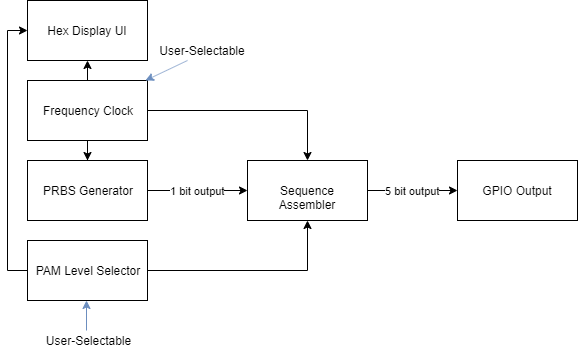

The diagram above was exported from draw.io. Its source (the exported page's mxGraphModel, read from the mxfile embedded in the PNG):
<mxGraphModel dx="1422" dy="762" grid="1" gridSize="10" guides="1" tooltips="1" connect="1" arrows="1" fold="1" page="1" pageScale="1" pageWidth="850" pageHeight="1100" math="0" shadow="0">
  <root>
    <mxCell id="0" />
    <mxCell id="1" parent="0" />
    <mxCell id="irOERBsNdJ3ru7nBOHha-7" value="1 bit output" style="edgeStyle=orthogonalEdgeStyle;rounded=0;orthogonalLoop=1;jettySize=auto;html=1;" edge="1" parent="1" source="irOERBsNdJ3ru7nBOHha-1" target="irOERBsNdJ3ru7nBOHha-6">
      <mxGeometry relative="1" as="geometry" />
    </mxCell>
    <mxCell id="irOERBsNdJ3ru7nBOHha-1" value="PRBS Generator" style="rounded=0;whiteSpace=wrap;html=1;" vertex="1" parent="1">
      <mxGeometry x="90" y="250" width="120" height="60" as="geometry" />
    </mxCell>
    <mxCell id="irOERBsNdJ3ru7nBOHha-2" value="GPIO Output" style="rounded=0;whiteSpace=wrap;html=1;" vertex="1" parent="1">
      <mxGeometry x="520" y="250" width="120" height="60" as="geometry" />
    </mxCell>
    <mxCell id="irOERBsNdJ3ru7nBOHha-3" value="Hex Display UI" style="rounded=0;whiteSpace=wrap;html=1;" vertex="1" parent="1">
      <mxGeometry x="90" y="90" width="120" height="60" as="geometry" />
    </mxCell>
    <mxCell id="irOERBsNdJ3ru7nBOHha-11" value="" style="edgeStyle=orthogonalEdgeStyle;rounded=0;orthogonalLoop=1;jettySize=auto;html=1;" edge="1" parent="1" source="irOERBsNdJ3ru7nBOHha-4" target="irOERBsNdJ3ru7nBOHha-1">
      <mxGeometry relative="1" as="geometry" />
    </mxCell>
    <mxCell id="irOERBsNdJ3ru7nBOHha-12" style="edgeStyle=orthogonalEdgeStyle;rounded=0;orthogonalLoop=1;jettySize=auto;html=1;exitX=1;exitY=0.5;exitDx=0;exitDy=0;entryX=0.5;entryY=0;entryDx=0;entryDy=0;" edge="1" parent="1" source="irOERBsNdJ3ru7nBOHha-4" target="irOERBsNdJ3ru7nBOHha-6">
      <mxGeometry relative="1" as="geometry" />
    </mxCell>
    <mxCell id="irOERBsNdJ3ru7nBOHha-13" style="edgeStyle=orthogonalEdgeStyle;rounded=0;orthogonalLoop=1;jettySize=auto;html=1;exitX=0.5;exitY=0;exitDx=0;exitDy=0;entryX=0.5;entryY=1;entryDx=0;entryDy=0;" edge="1" parent="1" source="irOERBsNdJ3ru7nBOHha-4" target="irOERBsNdJ3ru7nBOHha-3">
      <mxGeometry relative="1" as="geometry" />
    </mxCell>
    <mxCell id="irOERBsNdJ3ru7nBOHha-4" value="Frequency Clock" style="rounded=0;whiteSpace=wrap;html=1;" vertex="1" parent="1">
      <mxGeometry x="90" y="170" width="120" height="60" as="geometry" />
    </mxCell>
    <mxCell id="irOERBsNdJ3ru7nBOHha-10" style="edgeStyle=orthogonalEdgeStyle;rounded=0;orthogonalLoop=1;jettySize=auto;html=1;exitX=1;exitY=0.5;exitDx=0;exitDy=0;entryX=0.5;entryY=1;entryDx=0;entryDy=0;" edge="1" parent="1" source="irOERBsNdJ3ru7nBOHha-5" target="irOERBsNdJ3ru7nBOHha-6">
      <mxGeometry relative="1" as="geometry">
        <Array as="points">
          <mxPoint x="370" y="360" />
        </Array>
      </mxGeometry>
    </mxCell>
    <mxCell id="irOERBsNdJ3ru7nBOHha-14" style="edgeStyle=orthogonalEdgeStyle;rounded=0;orthogonalLoop=1;jettySize=auto;html=1;exitX=0;exitY=0.5;exitDx=0;exitDy=0;entryX=0;entryY=0.5;entryDx=0;entryDy=0;" edge="1" parent="1" source="irOERBsNdJ3ru7nBOHha-5" target="irOERBsNdJ3ru7nBOHha-3">
      <mxGeometry relative="1" as="geometry" />
    </mxCell>
    <mxCell id="irOERBsNdJ3ru7nBOHha-5" value="PAM Level Selector" style="rounded=0;whiteSpace=wrap;html=1;" vertex="1" parent="1">
      <mxGeometry x="90" y="330" width="120" height="60" as="geometry" />
    </mxCell>
    <mxCell id="irOERBsNdJ3ru7nBOHha-15" value="5 bit output" style="edgeStyle=orthogonalEdgeStyle;rounded=0;orthogonalLoop=1;jettySize=auto;html=1;" edge="1" parent="1" source="irOERBsNdJ3ru7nBOHha-6" target="irOERBsNdJ3ru7nBOHha-2">
      <mxGeometry relative="1" as="geometry" />
    </mxCell>
    <mxCell id="irOERBsNdJ3ru7nBOHha-6" value="Sequence Assembler" style="rounded=0;whiteSpace=wrap;html=1;" vertex="1" parent="1">
      <mxGeometry x="310" y="250" width="120" height="60" as="geometry" />
    </mxCell>
    <mxCell id="irOERBsNdJ3ru7nBOHha-16" value="" style="endArrow=classic;html=1;fillColor=#dae8fc;strokeColor=#6c8ebf;" edge="1" parent="1">
      <mxGeometry width="50" height="50" relative="1" as="geometry">
        <mxPoint x="149" y="420" as="sourcePoint" />
        <mxPoint x="149" y="390" as="targetPoint" />
      </mxGeometry>
    </mxCell>
    <mxCell id="irOERBsNdJ3ru7nBOHha-17" value="User-Selectable" style="text;html=1;strokeColor=none;fillColor=none;align=center;verticalAlign=middle;whiteSpace=wrap;rounded=0;" vertex="1" parent="1">
      <mxGeometry x="102.5" y="420" width="95" height="20" as="geometry" />
    </mxCell>
    <mxCell id="irOERBsNdJ3ru7nBOHha-20" value="User-Selectable" style="text;html=1;strokeColor=none;fillColor=none;align=center;verticalAlign=middle;whiteSpace=wrap;rounded=0;" vertex="1" parent="1">
      <mxGeometry x="220" y="130" width="90" height="20" as="geometry" />
    </mxCell>
    <mxCell id="irOERBsNdJ3ru7nBOHha-21" value="" style="endArrow=classic;html=1;fillColor=#dae8fc;strokeColor=#6c8ebf;entryX=0.983;entryY=0;entryDx=0;entryDy=0;entryPerimeter=0;" edge="1" parent="1" target="irOERBsNdJ3ru7nBOHha-4">
      <mxGeometry width="50" height="50" relative="1" as="geometry">
        <mxPoint x="250" y="150" as="sourcePoint" />
        <mxPoint x="239.5" y="200" as="targetPoint" />
      </mxGeometry>
    </mxCell>
  </root>
</mxGraphModel>